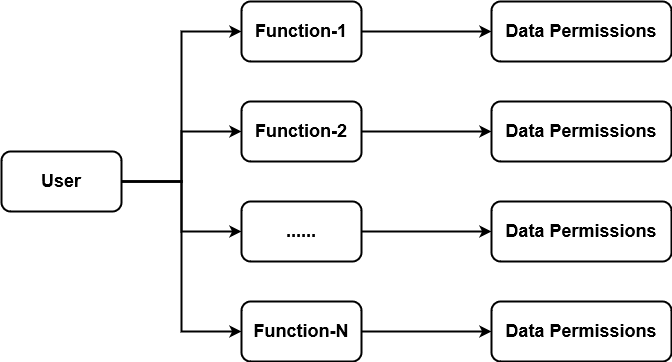

The diagram above was exported from draw.io. Its source (the exported page's mxGraphModel, read from the mxfile embedded in the PNG):
<mxGraphModel dx="2261" dy="754" grid="1" gridSize="10" guides="1" tooltips="1" connect="1" arrows="1" fold="1" page="1" pageScale="1" pageWidth="827" pageHeight="1169" math="0" shadow="0">
  <root>
    <mxCell id="0" />
    <mxCell id="1" parent="0" />
    <mxCell id="S9M1PKWRSJZgaKEFmjVs-3" style="edgeStyle=orthogonalEdgeStyle;rounded=0;orthogonalLoop=1;jettySize=auto;html=1;exitX=1;exitY=0.5;exitDx=0;exitDy=0;entryX=0;entryY=0.5;entryDx=0;entryDy=0;fontSize=18;strokeWidth=2;" edge="1" parent="1" source="S9M1PKWRSJZgaKEFmjVs-1" target="S9M1PKWRSJZgaKEFmjVs-2">
      <mxGeometry relative="1" as="geometry" />
    </mxCell>
    <mxCell id="S9M1PKWRSJZgaKEFmjVs-6" style="edgeStyle=orthogonalEdgeStyle;rounded=0;orthogonalLoop=1;jettySize=auto;html=1;entryX=0;entryY=0.5;entryDx=0;entryDy=0;strokeWidth=2;fontSize=18;exitX=1;exitY=0.5;exitDx=0;exitDy=0;" edge="1" parent="1" source="S9M1PKWRSJZgaKEFmjVs-1" target="S9M1PKWRSJZgaKEFmjVs-5">
      <mxGeometry relative="1" as="geometry">
        <mxPoint x="120" y="280" as="sourcePoint" />
      </mxGeometry>
    </mxCell>
    <mxCell id="S9M1PKWRSJZgaKEFmjVs-7" style="edgeStyle=orthogonalEdgeStyle;rounded=0;orthogonalLoop=1;jettySize=auto;html=1;exitX=1;exitY=0.5;exitDx=0;exitDy=0;entryX=0;entryY=0.5;entryDx=0;entryDy=0;strokeWidth=2;fontSize=18;" edge="1" parent="1" source="S9M1PKWRSJZgaKEFmjVs-1" target="S9M1PKWRSJZgaKEFmjVs-4">
      <mxGeometry relative="1" as="geometry" />
    </mxCell>
    <mxCell id="S9M1PKWRSJZgaKEFmjVs-9" style="edgeStyle=orthogonalEdgeStyle;rounded=0;orthogonalLoop=1;jettySize=auto;html=1;exitX=1;exitY=0.5;exitDx=0;exitDy=0;entryX=0;entryY=0.5;entryDx=0;entryDy=0;strokeWidth=2;fontSize=18;" edge="1" parent="1" source="S9M1PKWRSJZgaKEFmjVs-1" target="S9M1PKWRSJZgaKEFmjVs-8">
      <mxGeometry relative="1" as="geometry" />
    </mxCell>
    <mxCell id="S9M1PKWRSJZgaKEFmjVs-1" value="User" style="rounded=1;whiteSpace=wrap;html=1;strokeWidth=2;fontStyle=1;fontSize=18;" vertex="1" parent="1">
      <mxGeometry y="290" width="120" height="60" as="geometry" />
    </mxCell>
    <mxCell id="S9M1PKWRSJZgaKEFmjVs-11" style="edgeStyle=orthogonalEdgeStyle;rounded=0;orthogonalLoop=1;jettySize=auto;html=1;exitX=1;exitY=0.5;exitDx=0;exitDy=0;strokeWidth=2;fontSize=18;" edge="1" parent="1" source="S9M1PKWRSJZgaKEFmjVs-2" target="S9M1PKWRSJZgaKEFmjVs-10">
      <mxGeometry relative="1" as="geometry" />
    </mxCell>
    <mxCell id="S9M1PKWRSJZgaKEFmjVs-2" value="Function-1" style="rounded=1;whiteSpace=wrap;html=1;strokeWidth=2;fontStyle=1;fontSize=18;" vertex="1" parent="1">
      <mxGeometry x="240" y="140" width="120" height="60" as="geometry" />
    </mxCell>
    <mxCell id="S9M1PKWRSJZgaKEFmjVs-17" style="edgeStyle=orthogonalEdgeStyle;rounded=0;orthogonalLoop=1;jettySize=auto;html=1;exitX=1;exitY=0.5;exitDx=0;exitDy=0;strokeWidth=2;fontSize=18;" edge="1" parent="1" source="S9M1PKWRSJZgaKEFmjVs-4" target="S9M1PKWRSJZgaKEFmjVs-12">
      <mxGeometry relative="1" as="geometry" />
    </mxCell>
    <mxCell id="S9M1PKWRSJZgaKEFmjVs-4" value="Function-2" style="rounded=1;whiteSpace=wrap;html=1;strokeWidth=2;fontStyle=1;fontSize=18;" vertex="1" parent="1">
      <mxGeometry x="240" y="240" width="120" height="60" as="geometry" />
    </mxCell>
    <mxCell id="S9M1PKWRSJZgaKEFmjVs-16" style="edgeStyle=orthogonalEdgeStyle;rounded=0;orthogonalLoop=1;jettySize=auto;html=1;exitX=1;exitY=0.5;exitDx=0;exitDy=0;entryX=0;entryY=0.5;entryDx=0;entryDy=0;strokeWidth=2;fontSize=18;" edge="1" parent="1" source="S9M1PKWRSJZgaKEFmjVs-5" target="S9M1PKWRSJZgaKEFmjVs-13">
      <mxGeometry relative="1" as="geometry" />
    </mxCell>
    <mxCell id="S9M1PKWRSJZgaKEFmjVs-5" value="......" style="rounded=1;whiteSpace=wrap;html=1;strokeWidth=2;fontStyle=1;fontSize=18;" vertex="1" parent="1">
      <mxGeometry x="240" y="340" width="120" height="60" as="geometry" />
    </mxCell>
    <mxCell id="S9M1PKWRSJZgaKEFmjVs-15" style="edgeStyle=orthogonalEdgeStyle;rounded=0;orthogonalLoop=1;jettySize=auto;html=1;exitX=1;exitY=0.5;exitDx=0;exitDy=0;strokeWidth=2;fontSize=18;" edge="1" parent="1" source="S9M1PKWRSJZgaKEFmjVs-8" target="S9M1PKWRSJZgaKEFmjVs-14">
      <mxGeometry relative="1" as="geometry" />
    </mxCell>
    <mxCell id="S9M1PKWRSJZgaKEFmjVs-8" value="Function-N" style="rounded=1;whiteSpace=wrap;html=1;strokeWidth=2;fontStyle=1;fontSize=18;" vertex="1" parent="1">
      <mxGeometry x="240" y="440" width="120" height="60" as="geometry" />
    </mxCell>
    <mxCell id="S9M1PKWRSJZgaKEFmjVs-10" value="&lt;div&gt;Data Permissions&lt;br&gt;&lt;/div&gt;" style="rounded=1;whiteSpace=wrap;html=1;strokeWidth=2;fontStyle=1;fontSize=18;" vertex="1" parent="1">
      <mxGeometry x="490" y="140" width="180" height="60" as="geometry" />
    </mxCell>
    <mxCell id="S9M1PKWRSJZgaKEFmjVs-12" value="&lt;div&gt;Data Permissions&lt;br&gt;&lt;/div&gt;" style="rounded=1;whiteSpace=wrap;html=1;strokeWidth=2;fontStyle=1;fontSize=18;" vertex="1" parent="1">
      <mxGeometry x="490" y="240" width="180" height="60" as="geometry" />
    </mxCell>
    <mxCell id="S9M1PKWRSJZgaKEFmjVs-13" value="&lt;div&gt;Data Permissions&lt;br&gt;&lt;/div&gt;" style="rounded=1;whiteSpace=wrap;html=1;strokeWidth=2;fontStyle=1;fontSize=18;" vertex="1" parent="1">
      <mxGeometry x="490" y="340" width="180" height="60" as="geometry" />
    </mxCell>
    <mxCell id="S9M1PKWRSJZgaKEFmjVs-14" value="&lt;div&gt;Data Permissions&lt;br&gt;&lt;/div&gt;" style="rounded=1;whiteSpace=wrap;html=1;strokeWidth=2;fontStyle=1;fontSize=18;" vertex="1" parent="1">
      <mxGeometry x="490" y="440" width="180" height="60" as="geometry" />
    </mxCell>
  </root>
</mxGraphModel>